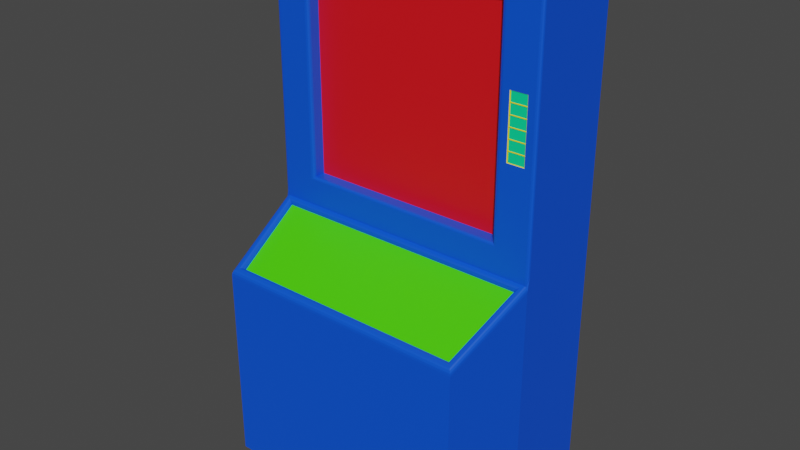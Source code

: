 # Source: MCCscribedevice.blend  (saved by Blender 2.83.19; exported with 4.5.12 LTS)
import bpy
from mathutils import Matrix  # noqa: F401  (used for matrix-valued properties, if any)

bpy.ops.wm.read_factory_settings(use_empty=True)
scene = bpy.context.scene
scene.name = 'Scene'

# ---- collections
col_collection = bpy.data.collections.new('Collection'); scene.collection.children.link(col_collection)

# ---- materials (node trees are filled in below, after node groups)
mat_screen = bpy.data.materials.new('Screen')
mat_screen.use_transparent_shadow = False
mat_body = bpy.data.materials.new('Body')
mat_body.use_transparent_shadow = False
mat_warninglight = bpy.data.materials.new('WarningLight')
mat_warninglight.use_transparent_shadow = False
mat_aluminiumrim = bpy.data.materials.new('AluminiumRim')
mat_aluminiumrim.use_transparent_shadow = False
mat_panel = bpy.data.materials.new('Panel')
mat_panel.use_transparent_shadow = False

# ---- material node trees
mat_screen.use_nodes = True; mat_screen.node_tree.nodes.clear()
_N = mat_screen.node_tree.nodes; _L = mat_screen.node_tree.links
n0 = _N.new('ShaderNodeBsdfPrincipled'); n0.name = 'Principled BSDF'; n0.location = (10, 300)
n0.distribution = 'GGX'
n0.subsurface_method = 'BURLEY'
n0.inputs[0].default_value = (0.8, 0.004799, 0.01085, 1.0)
n0.inputs[3].default_value = 1.45
n0.inputs[27].default_value = (0.0, 0.0, 0.0, 1.0)
n0.inputs[28].default_value = 1.0
n1 = _N.new('ShaderNodeOutputMaterial'); n1.name = 'Material Output'; n1.location = (300, 300)
_L.new(n0.outputs[0], n1.inputs[0])
n1.is_active_output = True
mat_body.use_nodes = True; mat_body.node_tree.nodes.clear()
_N = mat_body.node_tree.nodes; _L = mat_body.node_tree.links
n0 = _N.new('ShaderNodeBsdfPrincipled'); n0.name = 'Principled BSDF'; n0.location = (10, 300)
n0.distribution = 'GGX'
n0.subsurface_method = 'BURLEY'
n0.inputs[0].default_value = (0.000325, 0.08335, 0.8, 1.0)
n0.inputs[3].default_value = 1.45
n0.inputs[27].default_value = (0.0, 0.0, 0.0, 1.0)
n0.inputs[28].default_value = 1.0
n1 = _N.new('ShaderNodeOutputMaterial'); n1.name = 'Material Output'; n1.location = (300, 300)
_L.new(n0.outputs[0], n1.inputs[0])
n1.is_active_output = True
mat_warninglight.use_nodes = True; mat_warninglight.node_tree.nodes.clear()
_N = mat_warninglight.node_tree.nodes; _L = mat_warninglight.node_tree.links
n0 = _N.new('ShaderNodeBsdfPrincipled'); n0.name = 'Principled BSDF'; n0.location = (10, 300)
n0.distribution = 'GGX'
n0.subsurface_method = 'BURLEY'
n0.inputs[0].default_value = (0.0, 0.8, 0.3124, 1.0)
n0.inputs[3].default_value = 1.45
n0.inputs[27].default_value = (0.0, 0.0, 0.0, 1.0)
n0.inputs[28].default_value = 1.0
n1 = _N.new('ShaderNodeOutputMaterial'); n1.name = 'Material Output'; n1.location = (300, 300)
_L.new(n0.outputs[0], n1.inputs[0])
n1.is_active_output = True
mat_aluminiumrim.use_nodes = True; mat_aluminiumrim.node_tree.nodes.clear()
_N = mat_aluminiumrim.node_tree.nodes; _L = mat_aluminiumrim.node_tree.links
n0 = _N.new('ShaderNodeBsdfPrincipled'); n0.name = 'Principled BSDF'; n0.location = (10, 300)
n0.distribution = 'GGX'
n0.subsurface_method = 'BURLEY'
n0.inputs[0].default_value = (0.8, 0.7217, 0.0, 1.0)
n0.inputs[3].default_value = 1.45
n0.inputs[27].default_value = (0.0, 0.0, 0.0, 1.0)
n0.inputs[28].default_value = 1.0
n1 = _N.new('ShaderNodeOutputMaterial'); n1.name = 'Material Output'; n1.location = (300, 300)
_L.new(n0.outputs[0], n1.inputs[0])
n1.is_active_output = True
mat_panel.use_nodes = True; mat_panel.node_tree.nodes.clear()
_N = mat_panel.node_tree.nodes; _L = mat_panel.node_tree.links
n0 = _N.new('ShaderNodeBsdfPrincipled'); n0.name = 'Principled BSDF'; n0.location = (10, 300)
n0.distribution = 'GGX'
n0.subsurface_method = 'BURLEY'
n0.inputs[0].default_value = (0.0658, 0.8, 0.0, 1.0)
n0.inputs[3].default_value = 1.45
n0.inputs[27].default_value = (0.0, 0.0, 0.0, 1.0)
n0.inputs[28].default_value = 1.0
n1 = _N.new('ShaderNodeOutputMaterial'); n1.name = 'Material Output'; n1.location = (300, 300)
_L.new(n0.outputs[0], n1.inputs[0])
n1.is_active_output = True

# ---- world
world_world = bpy.data.worlds.new('World'); scene.world = world_world
world_world.use_nodes = True; world_world.node_tree.nodes.clear()
_N = world_world.node_tree.nodes; _L = world_world.node_tree.links
n0 = _N.new('ShaderNodeOutputWorld'); n0.name = 'World Output'; n0.location = (300, 300)
n1 = _N.new('ShaderNodeBackground'); n1.name = 'Background'; n1.location = (10, 300)
n1.inputs[0].default_value = (0.05088, 0.05088, 0.05088, 1.0)
_L.new(n1.outputs[0], n0.inputs[0])
n0.is_active_output = True
world_world.color = (0.05088, 0.05088, 0.05088)
world_world.use_sun_shadow = False
world_world.sun_shadow_jitter_overblur = 0.0

# ---- meshes
me_cube_001 = bpy.data.meshes.new('Cube.001')
me_cube_001.from_pydata([(-0.9976, -1.0, 1.173), (-1.0, -0.204, -1.0), (-1.0, -0.204, 1.173), (-1.0, -0.204, 0.1326), (-0.9118, -1.745, 1.173), (-1.0, -1.0, 0.1529), (-0.99, -1.0, 0.1353), (-0.9973, -1.0, 0.1427), (-0.9118, -1.745, 0.3351), (-0.9034, -1.736, 0.3152), (-0.9095, -1.743, 0.3243), (0.9976, -1.0, 1.173), (1.0, -0.204, -1.0), (1.0, -0.204, 1.173), (1.0, -0.204, 0.1326), (0.9118, -1.745, 1.173), (1.0, -1.0, 0.1529), (0.99, -1.0, 0.1353), (0.9973, -1.0, 0.1427), (0.9118, -1.745, 0.3351), (0.9034, -1.736, 0.3152), (0.9095, -1.743, 0.3243), (-1.0, -0.9799, -1.0), (-0.99, -0.9973, -0.99), (-0.9973, -0.99, -0.9973), (1.0, -0.9799, -1.0), (0.99, -0.9973, -0.99), (0.9973, -0.99, -0.9973), (1.0, -0.9799, 0.09941), (0.99, -0.9973, 0.09941), (0.9973, -0.99, 0.09941), (-1.0, -0.9799, 0.09941), (-0.9973, -0.99, 0.09941), (-0.99, -0.9973, 0.09941), (-0.3549, -1.0, -0.9511), (-0.9799, -1.0, 0.09941), (0.9312, -1.0, -0.3096), (0.9312, -1.0, -0.5709), (-0.7293, -0.8875, -0.8912), (-0.7293, -0.8875, 0.01068), (0.7293, -0.8875, 0.01068), (0.7293, -0.8875, -0.8912), (-0.3549, -1.0, -0.9301), (-0.7293, -0.9766, -0.8912), (-0.7434, -0.9969, -0.8962), (-0.7331, -0.9883, -0.8925), (0.7293, -0.9766, -0.8912), (0.8062, -1.0, -0.5709), (0.7331, -0.9883, -0.8925), (0.7434, -0.9969, -0.8962), (0.8062, -1.0, -0.3096), (0.7293, -0.9766, 0.01068), (0.7434, -0.9969, 0.01565), (0.7331, -0.9883, 0.01201), (-0.7293, -0.9766, 0.01068), (-0.7574, -1.0, 0.02063), (-0.7331, -0.9883, 0.01201), (-0.7434, -0.9969, 0.01565), (-0.9801, -1.0, 0.1326), (-0.8949, -1.726, 0.3101), (0.9801, -1.0, 0.1326), (0.8949, -1.726, 0.3101), (-0.9284, -1.033, 0.1618), (-0.852, -1.659, 0.3148), (0.9284, -1.033, 0.1618), (0.852, -1.659, 0.3148), (-0.9556, -1.024, 0.1384), (-0.9284, -1.03, 0.1647), (-0.9421, -1.034, 0.1443), (-0.932, -1.037, 0.1539), (-0.852, -1.655, 0.3189), (-0.8742, -1.702, 0.3043), (-0.8549, -1.669, 0.3093), (-0.8631, -1.686, 0.3039), (0.9283, -1.031, 0.1651), (0.9556, -1.024, 0.1384), (0.932, -1.037, 0.1541), (0.9421, -1.034, 0.1443), (0.8742, -1.702, 0.3043), (0.852, -1.655, 0.3189), (0.8631, -1.686, 0.3039), (0.8549, -1.669, 0.3093), (0.9799, -1.0, 0.09941), (0.3548, -1.0, -0.9511), (0.3548, -1.0, -0.9301), (0.7574, -1.0, 0.02063), (0.9312, -1.0, -0.3531), (0.9312, -1.0, -0.3967), (0.9312, -1.0, -0.4403), (0.9312, -1.0, -0.4838), (0.9312, -1.0, -0.5274), (0.8062, -1.0, -0.5274), (0.8062, -1.0, -0.4838), (0.8062, -1.0, -0.4403), (0.8062, -1.0, -0.3967), (0.8062, -1.0, -0.3531), (0.9249, -0.9944, -0.5296), (0.9249, -0.9944, -0.5688), (0.8125, -0.9944, -0.5688), (0.8125, -0.9944, -0.5296), (0.9249, -0.9944, -0.486), (0.9249, -0.9944, -0.5252), (0.8125, -0.9944, -0.5252), (0.8125, -0.9944, -0.486), (0.9249, -0.9944, -0.4424), (0.9249, -0.9944, -0.4816), (0.8125, -0.9944, -0.4816), (0.8125, -0.9944, -0.4424), (0.9249, -0.9944, -0.3989), (0.9249, -0.9944, -0.4381), (0.8125, -0.9944, -0.4381), (0.8125, -0.9944, -0.3989), (0.9249, -0.9944, -0.3553), (0.9249, -0.9944, -0.3945), (0.8125, -0.9944, -0.3945), (0.8125, -0.9944, -0.3553), (0.8125, -0.9944, -0.351), (0.8125, -0.9944, -0.3118), (0.9249, -0.9944, -0.3118), (0.9249, -0.9944, -0.351), (0.9799, -1.0, -0.9799), (-0.9799, -1.0, -0.9799), (-0.7574, -1.0, -0.9012), (0.7574, -1.0, -0.9012), (0.3549, -1.014, -0.9511), (-0.3549, -1.014, -0.9511), (-0.3549, -1.014, -0.9301), (0.3549, -1.014, -0.9301), (-0.3533, -1.0, -0.9012), (-0.3554, -1.0, -0.9799), (0.3548, -1.0, -0.9012), (0.3548, -1.0, -0.9799), (0.9799, -1.0, -0.5714), (0.9799, -1.0, -0.3092), (0.7574, -1.0, -0.309), (0.7574, -1.0, -0.5716), (-0.7622, -1.0, 0.09941), (-0.7585, -1.0, -0.9799), (0.7609, -1.0, 0.09941), (0.7544, -1.0, -0.9799)], [], [(14, 13, 2, 3), (25, 28, 16, 11, 13, 14, 12), (12, 14, 3, 1), (4, 0, 11, 15), (10, 8, 19, 21), (9, 10, 21, 20), (58, 6, 9, 59), (6, 7, 10, 9), (7, 5, 8, 10), (0, 4, 8, 5), (75, 60, 58, 66), (0, 2, 13, 11), (8, 4, 15, 19), (83, 124, 127, 84), (60, 61, 20, 17), (17, 20, 21, 18), (18, 21, 19, 16), (11, 16, 19, 15), (32, 31, 6), (59, 9, 20, 61), (12, 1, 22, 25), (31, 32, 24, 22), (32, 33, 23, 24), (33, 35, 121, 23), (82, 29, 26, 120, 132, 133), (29, 30, 27, 26), (30, 28, 25, 27), (120, 26, 23, 121, 137, 129, 131, 139), (26, 27, 24, 23), (27, 25, 22, 24), (22, 1, 3, 2, 0, 5, 31), (43, 38, 41, 46), (51, 40, 39, 54), (46, 41, 40, 51), (40, 41, 38, 39), (122, 128, 42, 34, 129, 137), (47, 98, 97, 37), (43, 45, 56, 54), (45, 44, 57, 56), (44, 122, 55, 57), (51, 53, 48, 46), (53, 52, 49, 48), (52, 85, 134, 135, 123, 49), (46, 48, 45, 43), (48, 49, 44, 45), (49, 123, 130, 128, 122, 44), (85, 52, 57, 55), (52, 53, 56, 57), (53, 51, 54, 56), (54, 39, 38, 43), (67, 62, 64, 74), (79, 65, 63, 70), (74, 64, 65, 79), (64, 62, 63, 65), (66, 58, 59, 71), (71, 59, 61, 78), (78, 61, 60, 75), (67, 69, 72, 70), (69, 68, 73, 72), (68, 66, 71, 73), (75, 77, 80, 78), (77, 76, 81, 80), (76, 74, 79, 81), (66, 68, 77, 75), (68, 69, 76, 77), (69, 67, 74, 76), (78, 80, 73, 71), (80, 81, 72, 73), (81, 79, 70, 72), (70, 63, 62, 67), (36, 133, 132, 37, 90, 89, 88, 87, 86), (50, 117, 116, 95), (94, 114, 113, 87), (88, 109, 108, 87), (92, 106, 105, 89), (90, 101, 100, 89), (99, 96, 97, 98), (91, 99, 98, 47), (37, 97, 96, 90), (90, 96, 99, 91), (103, 100, 101, 102), (89, 100, 103, 92), (91, 102, 101, 90), (92, 103, 102, 91), (107, 104, 105, 106), (93, 107, 106, 92), (89, 105, 104, 88), (88, 104, 107, 93), (111, 108, 109, 110), (87, 108, 111, 94), (93, 110, 109, 88), (94, 111, 110, 93), (115, 112, 113, 114), (95, 115, 114, 94), (87, 113, 112, 86), (86, 112, 115, 95), (117, 118, 119, 116), (86, 119, 118, 36), (95, 116, 119, 86), (36, 118, 117, 50), (130, 84, 42, 128), (129, 34, 83, 131), (127, 124, 125, 126), (84, 127, 126, 42), (42, 126, 125, 34), (34, 125, 124, 83), (18, 16, 28), (18, 28, 17), (28, 30, 17), (17, 30, 29), (60, 17, 29), (60, 29, 82), (58, 60, 82), (58, 82, 138, 136, 35), (6, 58, 33), (58, 35, 33), (31, 5, 7), (7, 6, 31), (6, 33, 32), (47, 135, 134, 50, 95, 94, 93, 92, 91), (131, 83, 84, 130, 123, 139), (55, 136, 138, 85), (137, 121, 35, 136, 55, 122), (85, 138, 82, 133, 36, 50, 134), (139, 123, 135, 47, 37, 132, 120)])
me_cube_001.polygons.foreach_set('material_index', [1, 1, 1, 1, 1, 1, 1, 1, 1, 1, 1, 1, 1, 3, 1, 1, 1, 1, 1, 1, 1, 1, 1, 1, 1, 1, 1, 1, 1, 1, 1, 1, 1, 1, 0, 1, 3, 1, 1, 1, 1, 1, 1, 1, 1, 1, 1, 1, 1, 1, 1, 1, 1, 4, 1, 1, 1, 1, 1, 1, 1, 1, 1, 1, 1, 1, 1, 1, 1, 1, 1, 3, 3, 3, 3, 3, 2, 3, 3, 3, 2, 3, 3, 3, 2, 3, 3, 3, 2, 3, 3, 3, 2, 3, 3, 3, 2, 3, 3, 3, 1, 1, 3, 3, 3, 3, 1, 1, 1, 1, 1, 1, 1, 1, 1, 1, 1, 1, 1, 1, 1, 1, 1, 1, 1])
_uv = me_cube_001.uv_layers.new(name='UVMap')
_uv.uv.foreach_set('vector', [2.25e-08, 0.1912, 0.0, 4.384e-08, 0.3775, 0.0, 0.3775, 0.1912, 0.003813, 0.7987, 0.003813, 0.5967, 5.384e-05, 0.5868, 0.0, 0.3995, 0.1492, 0.4001, 0.1492, 0.5912, 0.1492, 0.7993, 4.501e-08, 0.3995, 2.25e-08, 0.1912, 0.3775, 0.1912, 0.3775, 0.3995, 0.6609, 0.3515, 0.5239, 0.3673, 0.5239, 0.0004377, 0.6609, 0.01622, 0.3093, 0.7344, 0.3072, 0.7348, 0.3072, 0.3995, 0.3093, 0.3999, 0.3111, 0.7332, 0.3093, 0.7344, 0.3093, 0.3999, 0.3111, 0.401, 0.804, 0.3623, 0.8038, 0.3641, 0.6609, 0.3481, 0.6629, 0.3466, 0.1494, 0.9255, 0.1493, 0.9241, 0.2905, 0.8907, 0.2893, 0.8924, 0.1493, 0.9241, 0.1492, 0.9222, 0.2909, 0.8887, 0.2905, 0.8907, 0.1493, 0.7348, 0.2909, 0.7348, 0.2909, 0.8887, 0.1492, 0.9222, 0.7994, 0.006326, 0.804, 0.00183, 0.804, 0.3623, 0.7994, 0.3578, 0.5239, 0.3673, 0.3775, 0.3677, 0.3775, 0.0, 0.5239, 0.0004377, 0.3072, 0.7348, 0.1492, 0.7348, 0.1492, 0.3995, 0.3072, 0.3995, 0.7031, 0.7715, 0.7004, 0.7714, 0.7004, 0.7676, 0.7031, 0.7676, 0.804, 0.00183, 0.6629, 0.0175, 0.6609, 0.01593, 0.8038, 0.0, 0.7325, 0.7355, 0.8724, 0.7685, 0.8736, 0.7703, 0.7324, 0.7369, 0.7324, 0.7369, 0.8736, 0.7703, 0.874, 0.7723, 0.7323, 0.7388, 0.7324, 0.9261, 0.7323, 0.7388, 0.874, 0.7723, 0.874, 0.9262, 0.6931, 0.7685, 0.6948, 0.7676, 0.6948, 0.7752, 0.6629, 0.3466, 0.6609, 0.3481, 0.6609, 0.01593, 0.6629, 0.0175, 0.8783, 0.3677, 0.8783, 0.7355, 0.7359, 0.7355, 0.7359, 0.3677, 0.902, 0.9111, 0.9001, 0.9111, 0.9001, 0.7096, 0.902, 0.7091, 0.9001, 0.9111, 0.8985, 0.9111, 0.8985, 0.7109, 0.9001, 0.7096, 0.3775, 0.7318, 0.3775, 0.73, 0.5812, 0.73, 0.5831, 0.7318, 0.3775, 0.3696, 0.3775, 0.3677, 0.5831, 0.3677, 0.5812, 0.3696, 0.5041, 0.3696, 0.4546, 0.3696, 0.8985, 0.9111, 0.897, 0.9111, 0.897, 0.7096, 0.8985, 0.7109, 0.897, 0.9111, 0.895, 0.9111, 0.895, 0.7091, 0.897, 0.7096, 0.5812, 0.3696, 0.5831, 0.3677, 0.5831, 0.7318, 0.5812, 0.73, 0.5812, 0.6892, 0.5812, 0.6151, 0.5812, 0.4845, 0.5812, 0.4111, 0.7323, 0.3696, 0.734, 0.3682, 0.734, 0.735, 0.7323, 0.7336, 0.734, 0.3682, 0.7359, 0.3677, 0.7359, 0.7355, 0.734, 0.735, 0.5869, 0.3684, 0.7323, 0.3677, 0.7323, 0.5759, 0.7323, 0.767, 0.5831, 0.7676, 0.5831, 0.5802, 0.5869, 0.5704, 0.3695, 0.6677, 0.3531, 0.6677, 0.3531, 0.3995, 0.3695, 0.3995, 0.3111, 0.5978, 0.3274, 0.5978, 0.3274, 0.8661, 0.3111, 0.8661, 0.3531, 0.6678, 0.3698, 0.6677, 0.3698, 0.8334, 0.3531, 0.8335, 0.3775, 0.7318, 0.5477, 0.7318, 0.5477, 1.0, 0.3775, 1.0, 0.5477, 0.8061, 0.5477, 0.7318, 0.5531, 0.7321, 0.5571, 0.7321, 0.5626, 0.7322, 0.5626, 0.8063, 0.6888, 0.7906, 0.6876, 0.7894, 0.6876, 0.7687, 0.6888, 0.7676, 0.9043, 0.8751, 0.902, 0.8753, 0.902, 0.7091, 0.9043, 0.7094, 0.9763, 0.2741, 0.977, 0.276, 0.8049, 0.276, 0.8057, 0.2741, 0.977, 0.276, 0.9779, 0.2785, 0.804, 0.2785, 0.8049, 0.276, 0.3491, 0.7638, 0.3469, 0.7641, 0.3469, 0.5978, 0.3491, 0.5981, 0.8057, 0.004475, 0.8049, 0.002584, 0.977, 0.002584, 0.9763, 0.004475, 0.8049, 0.002584, 0.804, 7.672e-08, 0.8662, 4.384e-08, 0.9157, 2.192e-08, 0.9779, 0.0, 0.977, 0.002584, 0.9779, 0.002584, 0.9801, 0.001891, 0.9801, 0.2715, 0.9779, 0.2708, 0.9801, 0.001891, 0.9818, 0.0, 0.9818, 0.2734, 0.9801, 0.2715, 0.977, 0.002584, 0.9779, 0.0, 0.9779, 0.07403, 0.9779, 0.2042, 0.9779, 0.2785, 0.977, 0.276, 0.804, 7.672e-08, 0.8049, 0.002584, 0.8049, 0.276, 0.804, 0.2785, 0.3491, 0.5978, 0.3509, 0.5997, 0.3509, 0.8693, 0.3491, 0.8712, 0.3509, 0.5997, 0.3531, 0.6004, 0.3531, 0.8686, 0.3509, 0.8693, 0.895, 0.8749, 0.8783, 0.8748, 0.8783, 0.7091, 0.895, 0.7092, 0.3469, 0.9392, 0.3463, 0.9392, 0.3462, 0.5978, 0.3469, 0.5978, 0.3698, 0.3995, 0.3707, 0.3995, 0.3707, 0.7128, 0.3698, 0.7128, 0.3097, 0.7348, 0.3105, 0.7351, 0.3105, 0.8544, 0.3095, 0.8539, 1.0, 0.3677, 1.0, 0.7091, 0.8783, 0.6951, 0.8783, 0.3818, 0.7994, 0.3578, 0.804, 0.3623, 0.6629, 0.3466, 0.6675, 0.3428, 0.6675, 0.3428, 0.6629, 0.3466, 0.6629, 0.0175, 0.6675, 0.02129, 0.6675, 0.02129, 0.6629, 0.0175, 0.804, 0.00183, 0.7994, 0.006326, 0.3752, 0.7636, 0.3775, 0.7643, 0.3775, 0.8818, 0.3751, 0.8797, 0.7963, 0.3534, 0.7972, 0.3553, 0.6704, 0.3407, 0.6734, 0.3392, 0.7972, 0.3553, 0.7994, 0.3578, 0.6675, 0.3428, 0.6704, 0.3407, 0.7994, 0.006326, 0.7972, 0.008824, 0.6704, 0.02335, 0.6675, 0.02129, 0.7972, 0.008824, 0.7963, 0.01067, 0.6734, 0.02485, 0.6704, 0.02335, 0.3751, 0.8811, 0.3727, 0.8817, 0.3726, 0.7656, 0.3751, 0.7636, 0.7994, 0.3578, 0.7972, 0.3553, 0.7972, 0.008824, 0.7994, 0.006326, 0.3462, 0.9443, 0.3444, 0.9424, 0.3443, 0.5997, 0.3462, 0.5978, 0.3444, 0.9424, 0.3424, 0.9418, 0.3423, 0.6004, 0.3443, 0.5997, 0.6675, 0.02129, 0.6704, 0.02335, 0.6704, 0.3407, 0.6675, 0.3428, 0.6704, 0.02335, 0.6734, 0.02485, 0.6734, 0.3392, 0.6704, 0.3407, 0.6734, 0.02485, 0.6755, 0.02538, 0.6755, 0.3387, 0.6734, 0.3392, 0.3698, 0.7133, 0.3707, 0.7128, 0.3707, 0.8321, 0.3701, 0.8325, 0.6343, 0.8157, 0.6251, 0.8158, 0.6251, 0.7676, 0.6343, 0.7677, 0.6343, 0.7757, 0.6343, 0.7837, 0.6343, 0.7917, 0.6343, 0.7997, 0.6343, 0.8077, 0.7102, 0.7756, 0.709, 0.7752, 0.709, 0.768, 0.7102, 0.7676, 0.6865, 0.7906, 0.6854, 0.7894, 0.6854, 0.7687, 0.6865, 0.7676, 0.7138, 0.7676, 0.715, 0.768, 0.715, 0.7752, 0.7138, 0.7756, 0.6854, 0.7906, 0.6843, 0.7894, 0.6843, 0.7687, 0.6854, 0.7676, 0.7114, 0.7676, 0.7126, 0.768, 0.7126, 0.7752, 0.7114, 0.7756, 0.6417, 0.7883, 0.6417, 0.7676, 0.6491, 0.7676, 0.6491, 0.7883, 0.7054, 0.7756, 0.7043, 0.7752, 0.7043, 0.768, 0.7054, 0.7676, 0.7126, 0.7676, 0.7138, 0.768, 0.7138, 0.7752, 0.7126, 0.7756, 0.6809, 0.7676, 0.682, 0.7687, 0.682, 0.7894, 0.6809, 0.7906, 0.6417, 0.7676, 0.6417, 0.7883, 0.6343, 0.7883, 0.6343, 0.7676, 0.348, 0.7641, 0.3491, 0.7652, 0.3491, 0.7859, 0.348, 0.787, 0.6832, 0.7906, 0.682, 0.7894, 0.682, 0.7687, 0.6832, 0.7676, 0.709, 0.7756, 0.7078, 0.7752, 0.7078, 0.768, 0.709, 0.7676, 0.6713, 0.7883, 0.6713, 0.7676, 0.6787, 0.7676, 0.6787, 0.7883, 0.7078, 0.7756, 0.7066, 0.7752, 0.7066, 0.768, 0.7078, 0.7676, 0.715, 0.7676, 0.7161, 0.768, 0.7161, 0.7752, 0.715, 0.7756, 0.6798, 0.7676, 0.6809, 0.7687, 0.6809, 0.7894, 0.6798, 0.7906, 0.6491, 0.7883, 0.6491, 0.7676, 0.6565, 0.7676, 0.6565, 0.7883, 0.6787, 0.7676, 0.6798, 0.7687, 0.6798, 0.7894, 0.6787, 0.7906, 0.6843, 0.7906, 0.6832, 0.7894, 0.6832, 0.7687, 0.6843, 0.7676, 0.7043, 0.7756, 0.7031, 0.7752, 0.7031, 0.768, 0.7043, 0.7676, 0.6639, 0.7676, 0.6639, 0.7883, 0.6565, 0.7883, 0.6565, 0.7676, 0.7066, 0.7756, 0.7054, 0.7752, 0.7054, 0.768, 0.7066, 0.7676, 0.7102, 0.7676, 0.7114, 0.768, 0.7114, 0.7752, 0.7102, 0.7756, 0.3469, 0.7641, 0.348, 0.7652, 0.348, 0.7859, 0.3469, 0.787, 0.6639, 0.7883, 0.6639, 0.7676, 0.6713, 0.7676, 0.6713, 0.7883, 0.7161, 0.7676, 0.7173, 0.768, 0.7173, 0.7752, 0.7161, 0.7756, 0.6876, 0.7906, 0.6865, 0.7894, 0.6865, 0.7687, 0.6876, 0.7676, 0.3719, 0.7865, 0.3707, 0.7854, 0.3707, 0.7647, 0.3719, 0.7636, 0.2909, 0.7348, 0.2964, 0.7348, 0.2964, 0.8653, 0.2909, 0.865, 0.5776, 0.7318, 0.5831, 0.7319, 0.5831, 0.8624, 0.5776, 0.8624, 0.2964, 0.7348, 0.3003, 0.7348, 0.3003, 0.8653, 0.2964, 0.8653, 0.8783, 0.866, 0.8757, 0.866, 0.8757, 0.7355, 0.8783, 0.7355, 0.7004, 0.7714, 0.6977, 0.7715, 0.6977, 0.7676, 0.7004, 0.7676, 0.9069, 0.8396, 0.9043, 0.8396, 0.9043, 0.7091, 0.9069, 0.7091, 0.3719, 0.7653, 0.3726, 0.7636, 0.3726, 0.7741, 0.6977, 0.7676, 0.6977, 0.7757, 0.6963, 0.7689, 0.6918, 0.7752, 0.6901, 0.7742, 0.6918, 0.7676, 0.6918, 0.7676, 0.6901, 0.7742, 0.6888, 0.7735, 0.3713, 0.4013, 0.3707, 0.3995, 0.3775, 0.3995, 0.3713, 0.4013, 0.3775, 0.3995, 0.3775, 0.4013, 0.3713, 0.7617, 0.3713, 0.4013, 0.3775, 0.4013, 0.3713, 0.7617, 0.3775, 0.4013, 0.3775, 0.4416, 0.3775, 0.7217, 0.3775, 0.7617, 0.3707, 0.7636, 0.3713, 0.7617, 0.3775, 0.7636, 0.3713, 0.7617, 0.3775, 0.7617, 0.3775, 0.7636, 0.7181, 0.7676, 0.7181, 0.7781, 0.7173, 0.7763, 0.6963, 0.7757, 0.6948, 0.7744, 0.6963, 0.7676, 0.6948, 0.7752, 0.6918, 0.7693, 0.6931, 0.7685, 0.3003, 0.7349, 0.3095, 0.7348, 0.3095, 0.783, 0.3003, 0.7829, 0.3003, 0.7749, 0.3003, 0.7669, 0.3003, 0.7589, 0.3003, 0.7509, 0.3003, 0.7429, 0.5774, 0.8058, 0.572, 0.8058, 0.568, 0.8058, 0.5626, 0.8058, 0.5626, 0.7318, 0.5774, 0.7324, 0.3423, 0.877, 0.3274, 0.8779, 0.3274, 0.5978, 0.3423, 0.5985, 0.3529, 0.5978, 0.3111, 0.5978, 0.3111, 0.3995, 0.3522, 0.3995, 0.3531, 0.414, 0.3531, 0.5834, 0.5831, 0.7821, 0.5837, 0.7676, 0.6251, 0.7676, 0.6251, 0.8427, 0.6159, 0.8427, 0.5923, 0.8427, 0.5831, 0.8426, 0.804, 0.3537, 0.8045, 0.3392, 0.8045, 0.2787, 0.8138, 0.2785, 0.8373, 0.2785, 0.8466, 0.2786, 0.8466, 0.3537])
me_cube_001.materials.append(mat_screen)
me_cube_001.materials.append(mat_body)
me_cube_001.materials.append(mat_warninglight)
me_cube_001.materials.append(mat_aluminiumrim)
me_cube_001.materials.append(mat_panel)
me_cube_001.use_remesh_fix_poles = True
me_cube_001.use_remesh_preserve_attributes = False
me_cube_001.use_mirror_vertex_groups = False
me_cube_001.update()

# ---- objects
ob_cube = bpy.data.objects.new('Cube', me_cube_001)

# ---- transforms, parenting, visibility, modifiers, constraints
ob_cube.location = (0.0, 0.0, 0.0)
ob_cube.scale = (1.188, 1.0, -2.01)
ob_cube.lineart.crease_threshold = 0.0

# ---- collection membership
col_collection.objects.link(ob_cube)

# ---- scene / render settings (as saved in the file)
scene.frame_start = 1; scene.frame_end = 250; scene.frame_set(1)
scene.render.engine = 'BLENDER_EEVEE_NEXT'
scene.cycles.use_denoising = False
scene.cycles.samples = 128
scene.cycles.sampling_pattern = 'TABULATED_SOBOL'
scene.cycles.use_adaptive_sampling = False
scene.cycles.use_light_tree = False
scene.view_settings.view_transform = 'Filmic'
bpy.context.view_layer.update()

# ---- added for rendering (the .blend has no active camera and no usable light): camera, sun
cam_auto = bpy.data.cameras.new('AutoCamera')
cam_auto.lens = 50.0
cam_auto.sensor_width = 36.0
cam_auto.clip_end = 1000.0
ob_auto_camera = bpy.data.objects.new('AutoCamera', cam_auto)
scene.collection.objects.link(ob_auto_camera)
ob_auto_camera.location = (4.81575, -6.75361, 3.67909)
ob_auto_camera.rotation_euler = (1.09748, -7.21219e-08, 0.694738)
scene.camera = ob_auto_camera
light_auto_sun = bpy.data.lights.new('AutoSun', 'SUN')
light_auto_sun.energy = 3.0
light_auto_sun.angle = 0.0523599
ob_auto_sun = bpy.data.objects.new('AutoSun', light_auto_sun)
scene.collection.objects.link(ob_auto_sun)
ob_auto_sun.rotation_euler = (0.872665, 0.174533, 0.523599)
bpy.context.view_layer.update()
